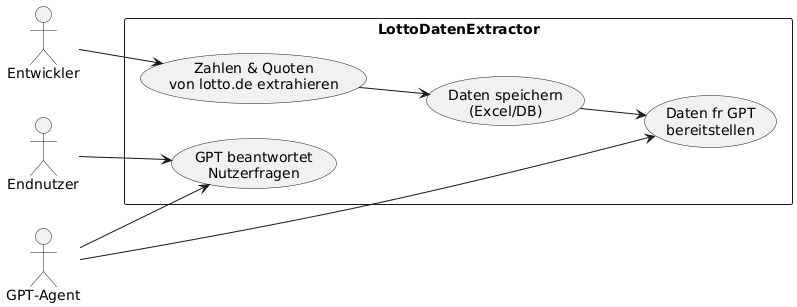

The diagram above was rendered by PlantUML. Its source (embedded in the PNG):
@startuml
left to right direction
actor "Entwickler" as Dev
actor "GPT-Agent" as GPT
actor "Endnutzer" as User

rectangle "LottoDatenExtractor" {


  

  usecase "Zahlen & Quoten\nvon lotto.de extrahieren" as UC1


  
  usecase "Daten speichern\n(Excel/DB)" as UC2

  usecase "Daten für GPT\nbereitstellen" as UC3

  usecase "GPT beantwortet\nNutzerfragen" as UC4



}

Dev --> UC1
UC1 --> UC2
UC2 --> UC3

GPT --> UC3
GPT --> UC4
User --> UC4
@enduml